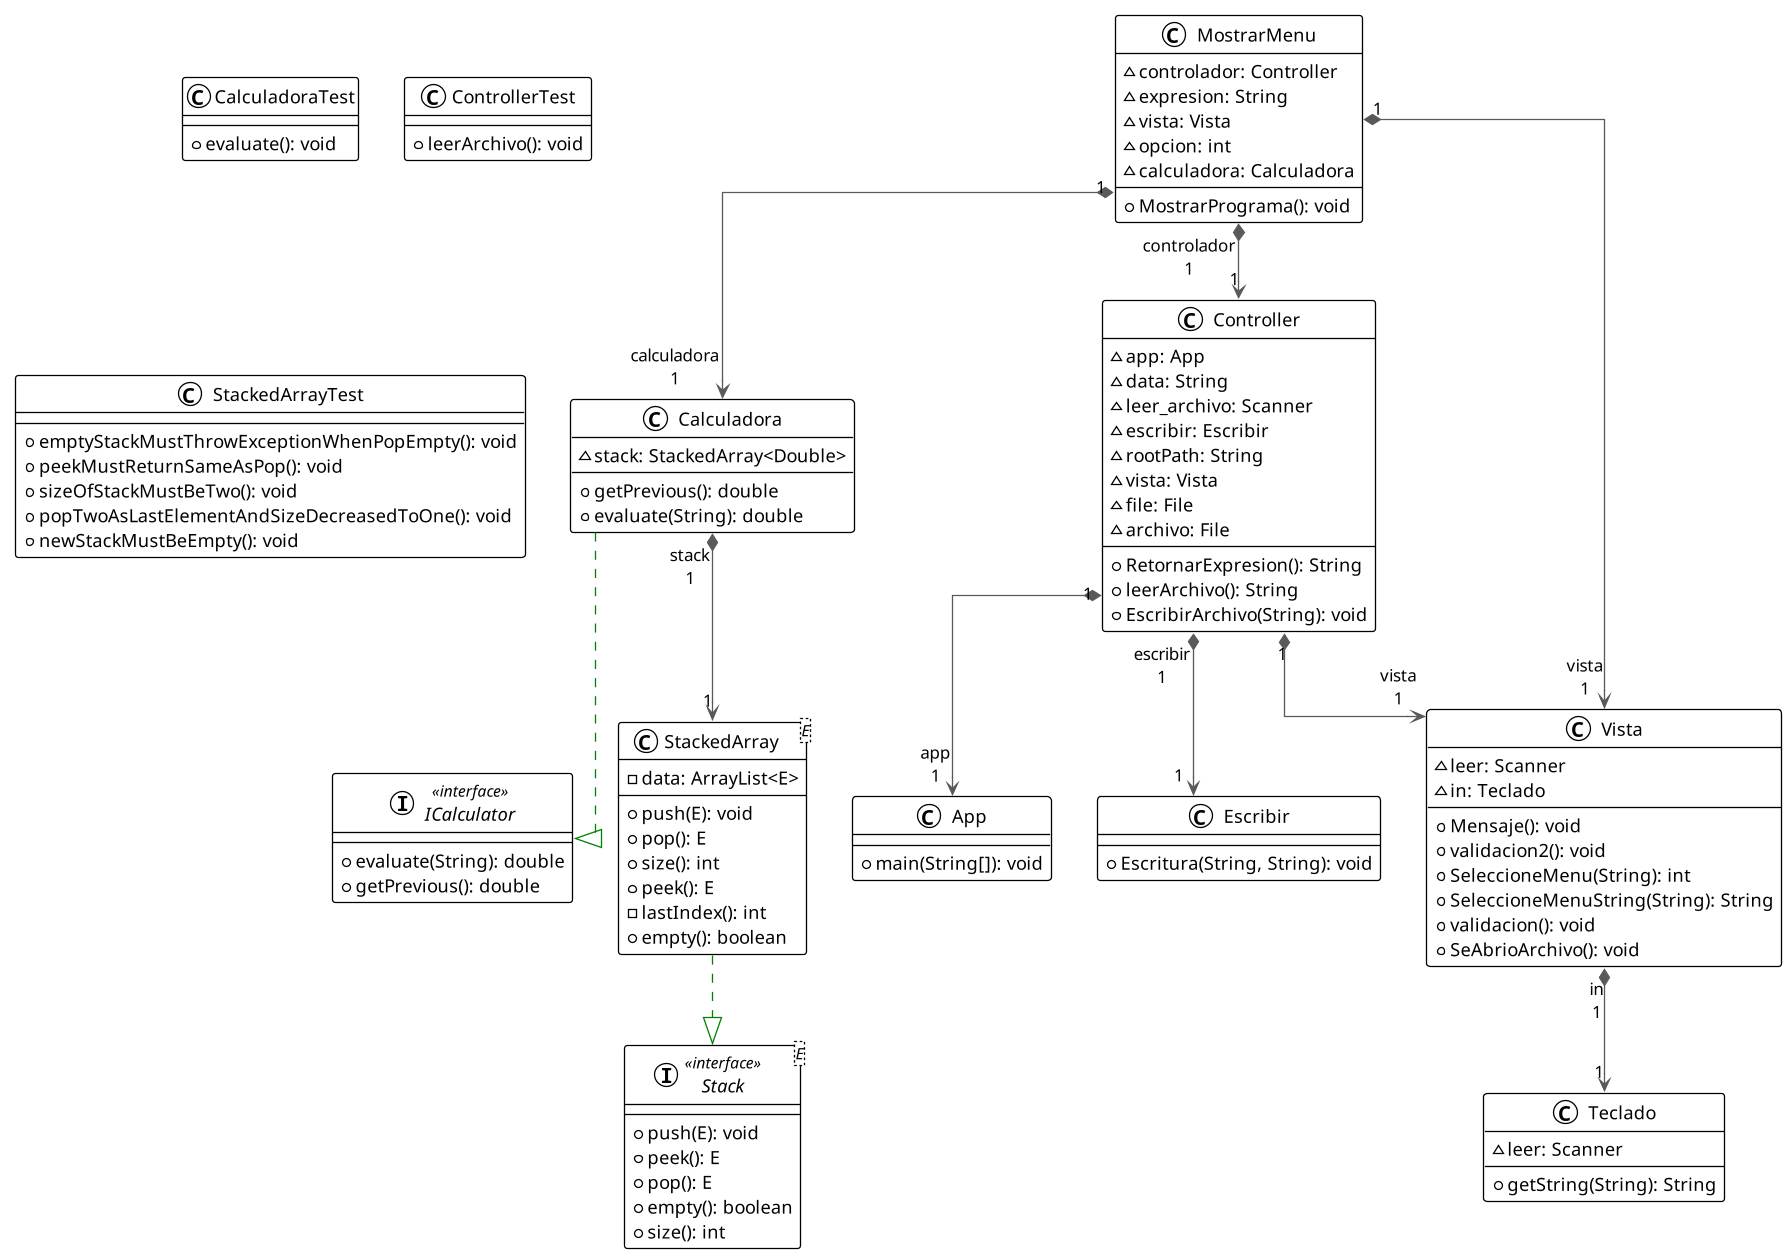

The diagram above was rendered by PlantUML. Its source (embedded in the PNG):
@startuml

!theme plain
top to bottom direction
skinparam linetype ortho

class App {
  + main(String[]): void
}
class Calculadora {
  ~ stack: StackedArray<Double>
  + getPrevious(): double
  + evaluate(String): double
}
class CalculadoraTest {
  + evaluate(): void
}
class Controller {
  ~ app: App
  ~ data: String
  ~ leer_archivo: Scanner
  ~ escribir: Escribir
  ~ rootPath: String
  ~ vista: Vista
  ~ file: File
  ~ archivo: File
  + RetornarExpresion(): String
  + leerArchivo(): String
  + EscribirArchivo(String): void
}
class ControllerTest {
  + leerArchivo(): void
}
class Escribir {
  + Escritura(String, String): void
}
interface ICalculator << interface >> {
  + evaluate(String): double
  + getPrevious(): double
}
class MostrarMenu {
  ~ controlador: Controller
  ~ expresion: String
  ~ vista: Vista
  ~ opcion: int
  ~ calculadora: Calculadora
  + MostrarPrograma(): void
}
interface Stack<E> << interface >> {
  + push(E): void
  + peek(): E
  + pop(): E
  + empty(): boolean
  + size(): int
}
class StackedArray<E> {
  - data: ArrayList<E>
  + push(E): void
  + pop(): E
  + size(): int
  + peek(): E
  - lastIndex(): int
  + empty(): boolean
}
class StackedArrayTest {
  + emptyStackMustThrowExceptionWhenPopEmpty(): void
  + peekMustReturnSameAsPop(): void
  + sizeOfStackMustBeTwo(): void
  + popTwoAsLastElementAndSizeDecreasedToOne(): void
  + newStackMustBeEmpty(): void
}
class Teclado {
  ~ leer: Scanner
  + getString(String): String
}
class Vista {
  ~ leer: Scanner
  ~ in: Teclado
  + Mensaje(): void
  + validacion2(): void
  + SeleccioneMenu(String): int
  + SeleccioneMenuString(String): String
  + validacion(): void
  + SeAbrioArchivo(): void
}

Calculadora       -[#008200,dashed]-^  ICalculator      
Calculadora      "1" *-[#595959,plain]-> "stack\n1" StackedArray     
Controller       "1" *-[#595959,plain]-> "app\n1" App              
Controller       "1" *-[#595959,plain]-> "escribir\n1" Escribir         
Controller       "1" *-[#595959,plain]-> "vista\n1" Vista            
MostrarMenu      "1" *-[#595959,plain]-> "calculadora\n1" Calculadora      
MostrarMenu      "1" *-[#595959,plain]-> "controlador\n1" Controller       
MostrarMenu      "1" *-[#595959,plain]-> "vista\n1" Vista            
StackedArray      -[#008200,dashed]-^  Stack            
Vista            "1" *-[#595959,plain]-> "in\n1" Teclado          
@enduml